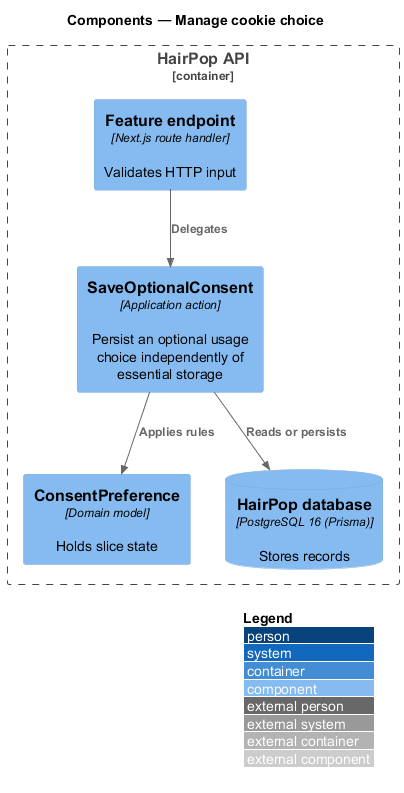

The diagram above was rendered by PlantUML. Its source (embedded in the PNG):
@startuml
!include <C4/C4_Component>
LAYOUT_WITH_LEGEND()
title Components — Manage cookie choice
Container_Boundary(api, "HairPop API") {
  Component(endpoint, "Feature endpoint", "Next.js route handler", "Validates HTTP input")
  Component(action, "SaveOptionalConsent", "Application action", "Persist an optional usage choice independently of essential storage")
  Component(model, "ConsentPreference", "Domain model", "Holds slice state")
  ComponentDb(db, "HairPop database", "PostgreSQL 16 (Prisma)", "Stores records")
}
Rel(endpoint, action, "Delegates")
Rel(action, model, "Applies rules")
Rel(action, db, "Reads or persists")
@enduml